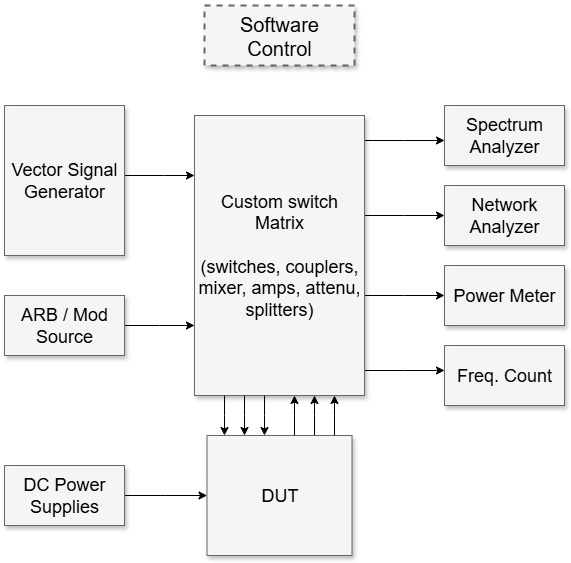

The diagram above was exported from draw.io. Its source (the exported page's mxGraphModel, read from the mxfile embedded in the PNG):
<mxGraphModel dx="1042" dy="562" grid="1" gridSize="10" guides="1" tooltips="1" connect="1" arrows="1" fold="1" page="1" pageScale="1.5" pageWidth="1169" pageHeight="826" background="none" math="0" shadow="0">
  <root>
    <mxCell id="0" style=";html=1;" />
    <mxCell id="1" style=";html=1;" parent="0" />
    <mxCell id="3a17f1ce550125da-1" value="Software Control" style="whiteSpace=wrap;html=1;shadow=1;fontSize=20;fillColor=#f5f5f5;strokeColor=#666666;strokeWidth=2;dashed=1;" parent="1" vertex="1">
      <mxGeometry x="797" y="344" width="150" height="60" as="geometry" />
    </mxCell>
    <mxCell id="3a17f1ce550125da-13" style="edgeStyle=elbowEdgeStyle;rounded=0;html=1;startArrow=none;startFill=0;jettySize=auto;orthogonalLoop=1;fontSize=18;elbow=vertical;" parent="1" source="3a17f1ce550125da-2" target="3a17f1ce550125da-4" edge="1">
      <mxGeometry relative="1" as="geometry" />
    </mxCell>
    <mxCell id="3a17f1ce550125da-14" style="edgeStyle=elbowEdgeStyle;rounded=0;html=1;startArrow=none;startFill=0;jettySize=auto;orthogonalLoop=1;fontSize=18;elbow=vertical;" parent="1" source="3a17f1ce550125da-2" target="3a17f1ce550125da-5" edge="1">
      <mxGeometry relative="1" as="geometry" />
    </mxCell>
    <mxCell id="3a17f1ce550125da-15" style="edgeStyle=elbowEdgeStyle;rounded=0;html=1;startArrow=none;startFill=0;jettySize=auto;orthogonalLoop=1;fontSize=18;elbow=vertical;" parent="1" source="3a17f1ce550125da-2" target="3a17f1ce550125da-6" edge="1">
      <mxGeometry relative="1" as="geometry" />
    </mxCell>
    <mxCell id="3a17f1ce550125da-16" style="edgeStyle=elbowEdgeStyle;rounded=0;html=1;startArrow=none;startFill=0;jettySize=auto;orthogonalLoop=1;fontSize=18;elbow=vertical;" parent="1" source="3a17f1ce550125da-2" target="3a17f1ce550125da-7" edge="1">
      <mxGeometry relative="1" as="geometry" />
    </mxCell>
    <mxCell id="3a17f1ce550125da-17" style="edgeStyle=elbowEdgeStyle;rounded=0;html=1;startArrow=none;startFill=0;jettySize=auto;orthogonalLoop=1;fontSize=18;" parent="1" source="3a17f1ce550125da-10" target="3a17f1ce550125da-2" edge="1">
      <mxGeometry relative="1" as="geometry">
        <Array as="points">
          <mxPoint x="907" y="754" />
        </Array>
      </mxGeometry>
    </mxCell>
    <mxCell id="3a17f1ce550125da-2" value="Custom switch Matrix&lt;div&gt;&lt;br&gt;&lt;/div&gt;&lt;div&gt;(switches, couplers, mixer, amps, attenu, splitters)&lt;/div&gt;" style="whiteSpace=wrap;html=1;shadow=1;fontSize=18;fillColor=#f5f5f5;strokeColor=#666666;" parent="1" vertex="1">
      <mxGeometry x="787" y="454" width="170" height="280" as="geometry" />
    </mxCell>
    <mxCell id="3a17f1ce550125da-4" value="Spectrum Analyzer" style="whiteSpace=wrap;html=1;shadow=1;fontSize=18;fillColor=#f5f5f5;strokeColor=#666666;" parent="1" vertex="1">
      <mxGeometry x="1037" y="444" width="120" height="60" as="geometry" />
    </mxCell>
    <mxCell id="3a17f1ce550125da-5" value="Network Analyzer" style="whiteSpace=wrap;html=1;shadow=1;fontSize=18;fillColor=#f5f5f5;strokeColor=#666666;" parent="1" vertex="1">
      <mxGeometry x="1037" y="524" width="120" height="60" as="geometry" />
    </mxCell>
    <mxCell id="3a17f1ce550125da-6" value="Power Meter" style="whiteSpace=wrap;html=1;shadow=1;fontSize=18;fillColor=#f5f5f5;strokeColor=#666666;" parent="1" vertex="1">
      <mxGeometry x="1037" y="604" width="120" height="60" as="geometry" />
    </mxCell>
    <mxCell id="3a17f1ce550125da-7" value="Freq. Count" style="whiteSpace=wrap;html=1;shadow=1;fontSize=18;fillColor=#f5f5f5;strokeColor=#666666;" parent="1" vertex="1">
      <mxGeometry x="1037" y="684" width="120" height="60" as="geometry" />
    </mxCell>
    <mxCell id="3a17f1ce550125da-20" style="edgeStyle=elbowEdgeStyle;rounded=0;html=1;startArrow=none;startFill=0;jettySize=auto;orthogonalLoop=1;fontSize=18;elbow=vertical;" parent="1" source="3a17f1ce550125da-8" target="3a17f1ce550125da-2" edge="1">
      <mxGeometry relative="1" as="geometry">
        <Array as="points">
          <mxPoint x="757" y="514" />
        </Array>
      </mxGeometry>
    </mxCell>
    <mxCell id="3a17f1ce550125da-8" value="Vector Signal Generator" style="whiteSpace=wrap;html=1;shadow=1;fontSize=18;fillColor=#f5f5f5;strokeColor=#666666;" parent="1" vertex="1">
      <mxGeometry x="597" y="444" width="120" height="150" as="geometry" />
    </mxCell>
    <mxCell id="3a17f1ce550125da-21" style="edgeStyle=elbowEdgeStyle;rounded=0;html=1;startArrow=none;startFill=0;jettySize=auto;orthogonalLoop=1;fontSize=18;elbow=vertical;" parent="1" source="3a17f1ce550125da-9" target="3a17f1ce550125da-2" edge="1">
      <mxGeometry relative="1" as="geometry" />
    </mxCell>
    <mxCell id="3a17f1ce550125da-9" value="ARB / Mod Source" style="whiteSpace=wrap;html=1;shadow=1;fontSize=18;fillColor=#f5f5f5;strokeColor=#666666;" parent="1" vertex="1">
      <mxGeometry x="597" y="634" width="120" height="60" as="geometry" />
    </mxCell>
    <mxCell id="3a17f1ce550125da-10" value="DUT" style="whiteSpace=wrap;html=1;shadow=1;fontSize=18;fillColor=#f5f5f5;strokeColor=#666666;" parent="1" vertex="1">
      <mxGeometry x="799.5" y="774" width="145" height="120" as="geometry" />
    </mxCell>
    <mxCell id="3a17f1ce550125da-18" style="edgeStyle=elbowEdgeStyle;rounded=0;html=1;startArrow=none;startFill=0;jettySize=auto;orthogonalLoop=1;fontSize=18;elbow=vertical;" parent="1" source="3a17f1ce550125da-11" target="3a17f1ce550125da-10" edge="1">
      <mxGeometry relative="1" as="geometry" />
    </mxCell>
    <mxCell id="3a17f1ce550125da-11" value="DC Power Supplies" style="whiteSpace=wrap;html=1;shadow=1;fontSize=18;fillColor=#f5f5f5;strokeColor=#666666;" parent="1" vertex="1">
      <mxGeometry x="597" y="804" width="120" height="60" as="geometry" />
    </mxCell>
    <mxCell id="3a17f1ce550125da-22" style="edgeStyle=elbowEdgeStyle;rounded=0;html=1;startArrow=none;startFill=0;jettySize=auto;orthogonalLoop=1;fontSize=18;" parent="1" source="3a17f1ce550125da-10" target="3a17f1ce550125da-2" edge="1">
      <mxGeometry relative="1" as="geometry">
        <mxPoint x="937" y="784" as="sourcePoint" />
        <mxPoint x="937" y="744" as="targetPoint" />
        <Array as="points">
          <mxPoint x="927" y="754" />
          <mxPoint x="907" y="754" />
        </Array>
      </mxGeometry>
    </mxCell>
    <mxCell id="3a17f1ce550125da-23" style="edgeStyle=elbowEdgeStyle;rounded=0;html=1;startArrow=none;startFill=0;jettySize=auto;orthogonalLoop=1;fontSize=18;" parent="1" edge="1">
      <mxGeometry relative="1" as="geometry">
        <mxPoint x="887" y="774" as="sourcePoint" />
        <mxPoint x="887" y="734" as="targetPoint" />
        <Array as="points">
          <mxPoint x="887" y="754" />
          <mxPoint x="887" y="754" />
        </Array>
      </mxGeometry>
    </mxCell>
    <mxCell id="3a17f1ce550125da-24" style="edgeStyle=elbowEdgeStyle;rounded=0;html=1;startArrow=none;startFill=0;jettySize=auto;orthogonalLoop=1;fontSize=18;" parent="1" edge="1">
      <mxGeometry relative="1" as="geometry">
        <mxPoint x="857" y="734" as="sourcePoint" />
        <mxPoint x="857" y="774" as="targetPoint" />
        <Array as="points">
          <mxPoint x="857" y="754" />
          <mxPoint x="887" y="764" />
        </Array>
      </mxGeometry>
    </mxCell>
    <mxCell id="3a17f1ce550125da-25" style="edgeStyle=elbowEdgeStyle;rounded=0;html=1;startArrow=none;startFill=0;jettySize=auto;orthogonalLoop=1;fontSize=18;" parent="1" edge="1">
      <mxGeometry relative="1" as="geometry">
        <mxPoint x="837" y="734" as="sourcePoint" />
        <mxPoint x="837" y="774" as="targetPoint" />
        <Array as="points">
          <mxPoint x="837" y="754" />
          <mxPoint x="867" y="764" />
        </Array>
      </mxGeometry>
    </mxCell>
    <mxCell id="3a17f1ce550125da-26" style="edgeStyle=elbowEdgeStyle;rounded=0;html=1;startArrow=none;startFill=0;jettySize=auto;orthogonalLoop=1;fontSize=18;" parent="1" edge="1">
      <mxGeometry relative="1" as="geometry">
        <mxPoint x="817" y="734" as="sourcePoint" />
        <mxPoint x="817" y="774" as="targetPoint" />
        <Array as="points">
          <mxPoint x="817" y="754" />
          <mxPoint x="847" y="764" />
        </Array>
      </mxGeometry>
    </mxCell>
  </root>
</mxGraphModel>